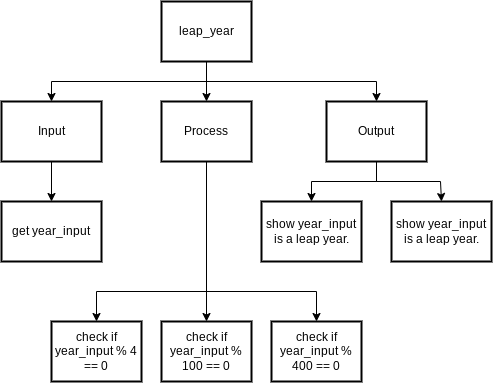

The diagram above was exported from draw.io. Its source (the exported page's mxGraphModel, read from the mxfile embedded in the PNG):
<mxGraphModel dx="469" dy="365" grid="1" gridSize="10" guides="1" tooltips="1" connect="1" arrows="1" fold="1" page="1" pageScale="1" pageWidth="827" pageHeight="1169" math="0" shadow="0">
  <root>
    <mxCell id="0" />
    <mxCell id="1" parent="0" />
    <mxCell id="42" style="edgeStyle=none;html=1;exitX=0.5;exitY=1;exitDx=0;exitDy=0;entryX=0.5;entryY=0;entryDx=0;entryDy=0;" edge="1" parent="1" source="21" target="41">
      <mxGeometry relative="1" as="geometry" />
    </mxCell>
    <mxCell id="43" style="edgeStyle=none;html=1;exitX=0.5;exitY=1;exitDx=0;exitDy=0;entryX=0.5;entryY=0;entryDx=0;entryDy=0;rounded=0;" edge="1" parent="1" source="21" target="23">
      <mxGeometry relative="1" as="geometry">
        <Array as="points">
          <mxPoint x="325" y="140" />
          <mxPoint x="170" y="140" />
        </Array>
      </mxGeometry>
    </mxCell>
    <mxCell id="44" style="edgeStyle=none;rounded=0;html=1;exitX=0.5;exitY=1;exitDx=0;exitDy=0;entryX=0.5;entryY=0;entryDx=0;entryDy=0;" edge="1" parent="1" source="21" target="26">
      <mxGeometry relative="1" as="geometry">
        <Array as="points">
          <mxPoint x="325" y="140" />
          <mxPoint x="495" y="140" />
        </Array>
      </mxGeometry>
    </mxCell>
    <mxCell id="21" value="leap_year" style="rounded=0;whiteSpace=wrap;html=1;absoluteArcSize=1;arcSize=14;strokeWidth=2;" vertex="1" parent="1">
      <mxGeometry x="280" y="60" width="90" height="60" as="geometry" />
    </mxCell>
    <mxCell id="22" style="edgeStyle=none;rounded=0;html=1;exitX=0.5;exitY=1;exitDx=0;exitDy=0;entryX=0.5;entryY=0;entryDx=0;entryDy=0;" edge="1" parent="1" source="23" target="27">
      <mxGeometry relative="1" as="geometry" />
    </mxCell>
    <mxCell id="23" value="Input" style="rounded=0;whiteSpace=wrap;html=1;absoluteArcSize=1;arcSize=14;strokeWidth=2;" vertex="1" parent="1">
      <mxGeometry x="120" y="160" width="100" height="60" as="geometry" />
    </mxCell>
    <mxCell id="24" style="edgeStyle=none;rounded=0;html=1;entryX=0.5;entryY=0;entryDx=0;entryDy=0;" edge="1" parent="1" source="26" target="28">
      <mxGeometry relative="1" as="geometry">
        <Array as="points">
          <mxPoint x="495" y="240" />
          <mxPoint x="430" y="240" />
        </Array>
      </mxGeometry>
    </mxCell>
    <mxCell id="25" style="edgeStyle=none;rounded=0;html=1;exitX=0.5;exitY=1;exitDx=0;exitDy=0;entryX=0.5;entryY=0;entryDx=0;entryDy=0;" edge="1" parent="1" source="26" target="30">
      <mxGeometry relative="1" as="geometry">
        <Array as="points">
          <mxPoint x="495" y="240" />
          <mxPoint x="559" y="240" />
        </Array>
        <mxPoint x="520" y="220" as="sourcePoint" />
      </mxGeometry>
    </mxCell>
    <mxCell id="26" value="Output" style="rounded=0;whiteSpace=wrap;html=1;absoluteArcSize=1;arcSize=14;strokeWidth=2;" vertex="1" parent="1">
      <mxGeometry x="445" y="160" width="100" height="60" as="geometry" />
    </mxCell>
    <mxCell id="27" value="get year_input" style="rounded=0;whiteSpace=wrap;html=1;absoluteArcSize=1;arcSize=14;strokeWidth=2;" vertex="1" parent="1">
      <mxGeometry x="120" y="260" width="100" height="60" as="geometry" />
    </mxCell>
    <mxCell id="28" value="show year_input is a leap year." style="rounded=0;whiteSpace=wrap;html=1;absoluteArcSize=1;arcSize=14;strokeWidth=2;" vertex="1" parent="1">
      <mxGeometry x="380" y="260" width="100" height="60" as="geometry" />
    </mxCell>
    <mxCell id="30" value="show year_input is a leap year." style="rounded=0;whiteSpace=wrap;html=1;absoluteArcSize=1;arcSize=14;strokeWidth=2;" vertex="1" parent="1">
      <mxGeometry x="510" y="260" width="100" height="60" as="geometry" />
    </mxCell>
    <mxCell id="48" style="edgeStyle=none;rounded=0;html=1;exitX=0.5;exitY=1;exitDx=0;exitDy=0;entryX=0.5;entryY=0;entryDx=0;entryDy=0;" edge="1" parent="1" source="41" target="46">
      <mxGeometry relative="1" as="geometry" />
    </mxCell>
    <mxCell id="49" style="edgeStyle=none;rounded=0;html=1;exitX=0.5;exitY=1;exitDx=0;exitDy=0;entryX=0.5;entryY=0;entryDx=0;entryDy=0;" edge="1" parent="1" source="41" target="45">
      <mxGeometry relative="1" as="geometry">
        <Array as="points">
          <mxPoint x="325" y="350" />
          <mxPoint x="215" y="350" />
        </Array>
      </mxGeometry>
    </mxCell>
    <mxCell id="50" style="edgeStyle=none;rounded=0;html=1;exitX=0.5;exitY=1;exitDx=0;exitDy=0;entryX=0.5;entryY=0;entryDx=0;entryDy=0;" edge="1" parent="1" source="41" target="47">
      <mxGeometry relative="1" as="geometry">
        <Array as="points">
          <mxPoint x="325" y="350" />
          <mxPoint x="435" y="350" />
        </Array>
      </mxGeometry>
    </mxCell>
    <mxCell id="41" value="Process" style="rounded=0;whiteSpace=wrap;html=1;absoluteArcSize=1;arcSize=14;strokeWidth=2;" vertex="1" parent="1">
      <mxGeometry x="280" y="160" width="90" height="60" as="geometry" />
    </mxCell>
    <mxCell id="45" value="check if year_input % 4 == 0" style="rounded=0;whiteSpace=wrap;html=1;absoluteArcSize=1;arcSize=14;strokeWidth=2;" vertex="1" parent="1">
      <mxGeometry x="170" y="380" width="90" height="60" as="geometry" />
    </mxCell>
    <mxCell id="46" value="check if year_input % 100 == 0" style="rounded=0;whiteSpace=wrap;html=1;absoluteArcSize=1;arcSize=14;strokeWidth=2;" vertex="1" parent="1">
      <mxGeometry x="280" y="380" width="90" height="60" as="geometry" />
    </mxCell>
    <mxCell id="47" value="check if year_input % 400 == 0" style="rounded=0;whiteSpace=wrap;html=1;absoluteArcSize=1;arcSize=14;strokeWidth=2;" vertex="1" parent="1">
      <mxGeometry x="390" y="380" width="90" height="60" as="geometry" />
    </mxCell>
  </root>
</mxGraphModel>